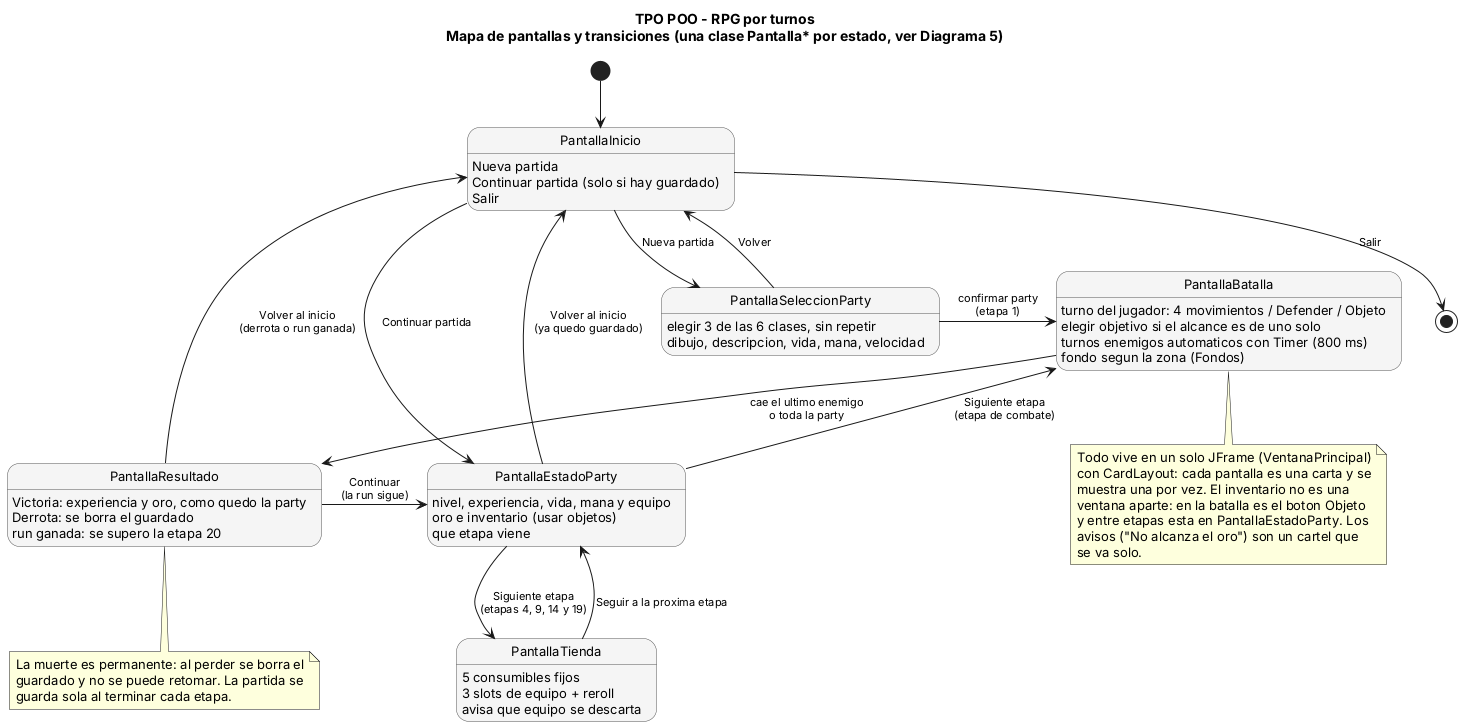

The diagram above was rendered by PlantUML. Its source (embedded in the PNG):
@startuml S3_mapa_de_pantallas
title TPO POO - RPG por turnos\nMapa de pantallas y transiciones (una clase Pantalla* por estado, ver Diagrama 5)

skinparam state {
  BackgroundColor #f5f5f5
  BorderColor #555555
  FontSize 13
}
skinparam ArrowFontSize 11
skinparam nodesep 35
skinparam ranksep 45

[*] -down-> PantallaInicio

state PantallaInicio {
  PantallaInicio : Nueva partida
  PantallaInicio : Continuar partida (solo si hay guardado)
  PantallaInicio : Salir
}

state PantallaSeleccionParty {
  PantallaSeleccionParty : elegir 3 de las 6 clases, sin repetir
  PantallaSeleccionParty : dibujo, descripcion, vida, mana, velocidad
}

state PantallaBatalla {
  PantallaBatalla : turno del jugador: 4 movimientos / Defender / Objeto
  PantallaBatalla : elegir objetivo si el alcance es de uno solo
  PantallaBatalla : turnos enemigos automaticos con Timer (800 ms)
  PantallaBatalla : fondo segun la zona (Fondos)
}

state PantallaResultado {
  PantallaResultado : Victoria: experiencia y oro, como quedo la party
  PantallaResultado : Derrota: se borra el guardado
  PantallaResultado : run ganada: se supero la etapa 20
}

state PantallaEstadoParty {
  PantallaEstadoParty : nivel, experiencia, vida, mana y equipo
  PantallaEstadoParty : oro e inventario (usar objetos)
  PantallaEstadoParty : que etapa viene
}

state PantallaTienda {
  PantallaTienda : 5 consumibles fijos
  PantallaTienda : 3 slots de equipo + reroll
  PantallaTienda : avisa que equipo se descarta
}

PantallaInicio -down-> PantallaSeleccionParty : Nueva partida
PantallaInicio -right-> PantallaEstadoParty : Continuar partida
PantallaInicio -down-> [*] : Salir

PantallaSeleccionParty -right-> PantallaBatalla : confirmar party\n(etapa 1)
PantallaSeleccionParty -up-> PantallaInicio : Volver

PantallaBatalla -down-> PantallaResultado : cae el ultimo enemigo\no toda la party

PantallaResultado -right-> PantallaEstadoParty : Continuar\n(la run sigue)
PantallaResultado -up-> PantallaInicio : Volver al inicio\n(derrota o run ganada)

PantallaEstadoParty -up-> PantallaBatalla : Siguiente etapa\n(etapa de combate)
PantallaEstadoParty -down-> PantallaTienda : Siguiente etapa\n(etapas 4, 9, 14 y 19)
PantallaEstadoParty -up-> PantallaInicio : Volver al inicio\n(ya quedo guardado)

PantallaTienda -up-> PantallaEstadoParty : Seguir a la proxima etapa

note bottom of PantallaBatalla
  Todo vive en un solo JFrame (VentanaPrincipal)
  con CardLayout: cada pantalla es una carta y se
  muestra una por vez. El inventario no es una
  ventana aparte: en la batalla es el boton Objeto
  y entre etapas esta en PantallaEstadoParty. Los
  avisos ("No alcanza el oro") son un cartel que
  se va solo.
end note

note bottom of PantallaResultado
  La muerte es permanente: al perder se borra el
  guardado y no se puede retomar. La partida se
  guarda sola al terminar cada etapa.
end note

@enduml